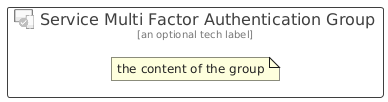

The diagram above was rendered by PlantUML. Its source (embedded in the PNG):
@startuml
' configures the library
!global $INCLUSION_MODE="local"
!global $LIB_BASE_LOCATION="../../.."

' loads the library's bootstrap
!include $LIB_BASE_LOCATION/bootstrap.puml

' loads the package bootstrap
include('azure/bootstrap')

' loads the Item which embeds the element ServiceMultiFactorAuthenticationGroup
include('azure/Item/Identity/ServiceMultiFactorAuthentication')

' renders the element
ServiceMultiFactorAuthenticationGroup('ServiceMultiFactorAuthenticationGroup', 'Service Multi Factor Authentication Group', 'an optional tech label') {
    note as note
        the content of the group
    end note
}
@enduml